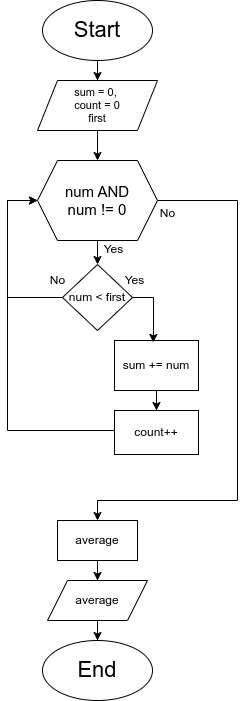

The diagram above was exported from draw.io. Its source (the exported page's mxGraphModel, read from the mxfile embedded in the PNG):
<mxGraphModel dx="880" dy="595" grid="1" gridSize="10" guides="1" tooltips="1" connect="1" arrows="1" fold="1" page="1" pageScale="1" pageWidth="850" pageHeight="1100" math="0" shadow="0">
  <root>
    <mxCell id="0" />
    <mxCell id="1" parent="0" />
    <mxCell id="vf2Jhj-VmxQPdwBKj3-4-4" value="" style="edgeStyle=orthogonalEdgeStyle;rounded=0;orthogonalLoop=1;jettySize=auto;html=1;" edge="1" parent="1" source="vf2Jhj-VmxQPdwBKj3-4-1" target="vf2Jhj-VmxQPdwBKj3-4-3">
      <mxGeometry relative="1" as="geometry" />
    </mxCell>
    <mxCell id="vf2Jhj-VmxQPdwBKj3-4-1" value="&lt;font style=&quot;font-size: 22px;&quot;&gt;Start&lt;/font&gt;" style="ellipse;whiteSpace=wrap;html=1;" vertex="1" parent="1">
      <mxGeometry x="345" y="50" width="110" height="60" as="geometry" />
    </mxCell>
    <mxCell id="vf2Jhj-VmxQPdwBKj3-4-2" value="&lt;font style=&quot;font-size: 22px;&quot;&gt;End&lt;/font&gt;" style="ellipse;whiteSpace=wrap;html=1;" vertex="1" parent="1">
      <mxGeometry x="345" y="690" width="110" height="60" as="geometry" />
    </mxCell>
    <mxCell id="vf2Jhj-VmxQPdwBKj3-4-154" style="edgeStyle=orthogonalEdgeStyle;rounded=0;orthogonalLoop=1;jettySize=auto;html=1;entryX=0.5;entryY=0;entryDx=0;entryDy=0;" edge="1" parent="1" source="vf2Jhj-VmxQPdwBKj3-4-3" target="vf2Jhj-VmxQPdwBKj3-4-153">
      <mxGeometry relative="1" as="geometry" />
    </mxCell>
    <mxCell id="vf2Jhj-VmxQPdwBKj3-4-3" value="&lt;div style=&quot;font-size: 11px;&quot;&gt;&lt;font style=&quot;font-size: 11px;&quot;&gt;sum = 0,&amp;nbsp;&lt;/font&gt;&lt;/div&gt;&lt;div style=&quot;font-size: 11px;&quot;&gt;&lt;font style=&quot;font-size: 11px;&quot;&gt;count = 0&lt;/font&gt;&lt;/div&gt;&lt;div style=&quot;font-size: 11px;&quot;&gt;&lt;font style=&quot;font-size: 11px;&quot;&gt;first&lt;/font&gt;&lt;/div&gt;" style="shape=parallelogram;perimeter=parallelogramPerimeter;whiteSpace=wrap;html=1;fixedSize=1;align=center;" vertex="1" parent="1">
      <mxGeometry x="340" y="130" width="120" height="50" as="geometry" />
    </mxCell>
    <mxCell id="vf2Jhj-VmxQPdwBKj3-4-161" style="edgeStyle=orthogonalEdgeStyle;rounded=0;orthogonalLoop=1;jettySize=auto;html=1;entryX=0.5;entryY=0;entryDx=0;entryDy=0;" edge="1" parent="1" source="vf2Jhj-VmxQPdwBKj3-4-153" target="vf2Jhj-VmxQPdwBKj3-4-172">
      <mxGeometry relative="1" as="geometry">
        <Array as="points">
          <mxPoint x="540" y="250" />
          <mxPoint x="540" y="550" />
          <mxPoint x="400" y="550" />
        </Array>
      </mxGeometry>
    </mxCell>
    <mxCell id="vf2Jhj-VmxQPdwBKj3-4-165" style="edgeStyle=orthogonalEdgeStyle;rounded=0;orthogonalLoop=1;jettySize=auto;html=1;entryX=0.5;entryY=0;entryDx=0;entryDy=0;" edge="1" parent="1" source="vf2Jhj-VmxQPdwBKj3-4-153" target="vf2Jhj-VmxQPdwBKj3-4-175">
      <mxGeometry relative="1" as="geometry">
        <mxPoint x="400" y="310" as="targetPoint" />
        <Array as="points" />
      </mxGeometry>
    </mxCell>
    <mxCell id="vf2Jhj-VmxQPdwBKj3-4-153" value="&lt;font style=&quot;font-size: 15px;&quot;&gt;num AND&lt;/font&gt;&lt;div&gt;&lt;font style=&quot;font-size: 15px;&quot;&gt;num != 0&lt;/font&gt;&lt;/div&gt;" style="shape=hexagon;perimeter=hexagonPerimeter2;whiteSpace=wrap;html=1;fixedSize=1;" vertex="1" parent="1">
      <mxGeometry x="340" y="210" width="120" height="80" as="geometry" />
    </mxCell>
    <mxCell id="vf2Jhj-VmxQPdwBKj3-4-162" style="edgeStyle=orthogonalEdgeStyle;rounded=0;orthogonalLoop=1;jettySize=auto;html=1;entryX=0;entryY=0.5;entryDx=0;entryDy=0;exitX=0;exitY=0.5;exitDx=0;exitDy=0;" edge="1" parent="1" source="vf2Jhj-VmxQPdwBKj3-4-158" target="vf2Jhj-VmxQPdwBKj3-4-153">
      <mxGeometry relative="1" as="geometry">
        <Array as="points">
          <mxPoint x="417" y="480" />
          <mxPoint x="310" y="480" />
          <mxPoint x="310" y="250" />
        </Array>
      </mxGeometry>
    </mxCell>
    <mxCell id="vf2Jhj-VmxQPdwBKj3-4-158" value="count++" style="whiteSpace=wrap;html=1;" vertex="1" parent="1">
      <mxGeometry x="417" y="460" width="84" height="44" as="geometry" />
    </mxCell>
    <mxCell id="vf2Jhj-VmxQPdwBKj3-4-167" value="Yes" style="text;html=1;align=center;verticalAlign=middle;resizable=0;points=[];autosize=1;strokeColor=none;fillColor=none;" vertex="1" parent="1">
      <mxGeometry x="396" y="284" width="40" height="30" as="geometry" />
    </mxCell>
    <mxCell id="vf2Jhj-VmxQPdwBKj3-4-169" value="No" style="text;html=1;align=center;verticalAlign=middle;resizable=0;points=[];autosize=1;strokeColor=none;fillColor=none;" vertex="1" parent="1">
      <mxGeometry x="450" y="248" width="40" height="30" as="geometry" />
    </mxCell>
    <mxCell id="vf2Jhj-VmxQPdwBKj3-4-171" style="edgeStyle=orthogonalEdgeStyle;rounded=0;orthogonalLoop=1;jettySize=auto;html=1;entryX=0.5;entryY=0;entryDx=0;entryDy=0;" edge="1" parent="1" source="vf2Jhj-VmxQPdwBKj3-4-170" target="vf2Jhj-VmxQPdwBKj3-4-2">
      <mxGeometry relative="1" as="geometry" />
    </mxCell>
    <mxCell id="vf2Jhj-VmxQPdwBKj3-4-170" value="average" style="shape=parallelogram;perimeter=parallelogramPerimeter;whiteSpace=wrap;html=1;fixedSize=1;" vertex="1" parent="1">
      <mxGeometry x="350" y="630" width="100" height="40" as="geometry" />
    </mxCell>
    <mxCell id="vf2Jhj-VmxQPdwBKj3-4-173" style="edgeStyle=orthogonalEdgeStyle;rounded=0;orthogonalLoop=1;jettySize=auto;html=1;entryX=0.5;entryY=0;entryDx=0;entryDy=0;" edge="1" parent="1" source="vf2Jhj-VmxQPdwBKj3-4-172" target="vf2Jhj-VmxQPdwBKj3-4-170">
      <mxGeometry relative="1" as="geometry" />
    </mxCell>
    <mxCell id="vf2Jhj-VmxQPdwBKj3-4-172" value="average" style="whiteSpace=wrap;html=1;" vertex="1" parent="1">
      <mxGeometry x="360" y="570" width="80" height="40" as="geometry" />
    </mxCell>
    <mxCell id="vf2Jhj-VmxQPdwBKj3-4-180" style="edgeStyle=orthogonalEdgeStyle;rounded=0;orthogonalLoop=1;jettySize=auto;html=1;entryX=0.5;entryY=0;entryDx=0;entryDy=0;" edge="1" parent="1" source="vf2Jhj-VmxQPdwBKj3-4-174" target="vf2Jhj-VmxQPdwBKj3-4-158">
      <mxGeometry relative="1" as="geometry" />
    </mxCell>
    <mxCell id="vf2Jhj-VmxQPdwBKj3-4-174" value="sum += num" style="whiteSpace=wrap;html=1;" vertex="1" parent="1">
      <mxGeometry x="417" y="390" width="84" height="50" as="geometry" />
    </mxCell>
    <mxCell id="vf2Jhj-VmxQPdwBKj3-4-178" style="edgeStyle=orthogonalEdgeStyle;rounded=0;orthogonalLoop=1;jettySize=auto;html=1;entryX=0.461;entryY=0.039;entryDx=0;entryDy=0;entryPerimeter=0;" edge="1" parent="1" source="vf2Jhj-VmxQPdwBKj3-4-175" target="vf2Jhj-VmxQPdwBKj3-4-174">
      <mxGeometry relative="1" as="geometry">
        <mxPoint x="456" y="390" as="targetPoint" />
        <Array as="points">
          <mxPoint x="456" y="347" />
          <mxPoint x="456" y="380" />
          <mxPoint x="456" y="380" />
        </Array>
      </mxGeometry>
    </mxCell>
    <mxCell id="vf2Jhj-VmxQPdwBKj3-4-179" style="edgeStyle=orthogonalEdgeStyle;rounded=0;orthogonalLoop=1;jettySize=auto;html=1;entryX=0;entryY=0.5;entryDx=0;entryDy=0;" edge="1" parent="1" source="vf2Jhj-VmxQPdwBKj3-4-175" target="vf2Jhj-VmxQPdwBKj3-4-153">
      <mxGeometry relative="1" as="geometry">
        <Array as="points">
          <mxPoint x="310" y="347" />
          <mxPoint x="310" y="250" />
        </Array>
      </mxGeometry>
    </mxCell>
    <mxCell id="vf2Jhj-VmxQPdwBKj3-4-175" value="num &amp;lt; first" style="rhombus;whiteSpace=wrap;html=1;" vertex="1" parent="1">
      <mxGeometry x="365" y="314" width="70" height="66" as="geometry" />
    </mxCell>
    <mxCell id="vf2Jhj-VmxQPdwBKj3-4-176" value="Yes" style="text;html=1;align=center;verticalAlign=middle;resizable=0;points=[];autosize=1;strokeColor=none;fillColor=none;" vertex="1" parent="1">
      <mxGeometry x="417" y="315" width="40" height="30" as="geometry" />
    </mxCell>
    <mxCell id="vf2Jhj-VmxQPdwBKj3-4-181" value="No" style="text;html=1;align=center;verticalAlign=middle;resizable=0;points=[];autosize=1;strokeColor=none;fillColor=none;" vertex="1" parent="1">
      <mxGeometry x="340" y="315" width="40" height="30" as="geometry" />
    </mxCell>
  </root>
</mxGraphModel>